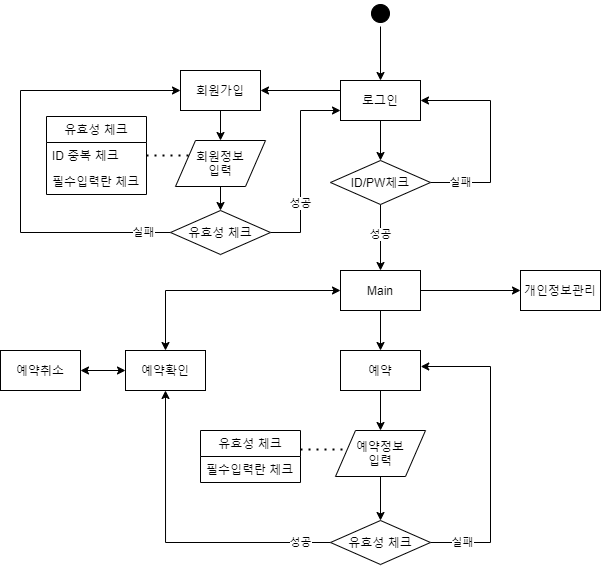

The diagram above was exported from draw.io. Its source (the exported page's mxGraphModel, read from the mxfile embedded in the PNG):
<mxGraphModel dx="1086" dy="514" grid="1" gridSize="10" guides="1" tooltips="1" connect="1" arrows="1" fold="1" page="1" pageScale="1" pageWidth="827" pageHeight="1169" math="0" shadow="0">
  <root>
    <mxCell id="WIyWlLk6GJQsqaUBKTNV-0" />
    <mxCell id="WIyWlLk6GJQsqaUBKTNV-1" parent="WIyWlLk6GJQsqaUBKTNV-0" />
    <mxCell id="y4vFuozfacad_q7hXh-9-4" value="" style="ellipse;html=1;shape=startState;fillColor=#000000;strokeColor=#000000;" vertex="1" parent="WIyWlLk6GJQsqaUBKTNV-1">
      <mxGeometry x="407" y="80" width="26" height="26" as="geometry" />
    </mxCell>
    <mxCell id="y4vFuozfacad_q7hXh-9-6" value="" style="endArrow=classic;html=1;entryX=0.5;entryY=0;entryDx=0;entryDy=0;" edge="1" parent="WIyWlLk6GJQsqaUBKTNV-1" source="y4vFuozfacad_q7hXh-9-4" target="y4vFuozfacad_q7hXh-9-15">
      <mxGeometry width="50" height="50" relative="1" as="geometry">
        <mxPoint x="465.25" y="130" as="sourcePoint" />
        <mxPoint x="460" y="50" as="targetPoint" />
      </mxGeometry>
    </mxCell>
    <mxCell id="y4vFuozfacad_q7hXh-9-25" value="성공" style="edgeStyle=orthogonalEdgeStyle;rounded=0;orthogonalLoop=1;jettySize=auto;html=1;exitX=0.5;exitY=1;exitDx=0;exitDy=0;entryX=0.5;entryY=0;entryDx=0;entryDy=0;" edge="1" parent="WIyWlLk6GJQsqaUBKTNV-1" source="y4vFuozfacad_q7hXh-9-7" target="y4vFuozfacad_q7hXh-9-23">
      <mxGeometry x="-0.1111" relative="1" as="geometry">
        <mxPoint x="420" y="350" as="sourcePoint" />
        <mxPoint as="offset" />
      </mxGeometry>
    </mxCell>
    <mxCell id="y4vFuozfacad_q7hXh-9-37" value="실패" style="edgeStyle=orthogonalEdgeStyle;rounded=0;orthogonalLoop=1;jettySize=auto;html=1;entryX=1;entryY=0.5;entryDx=0;entryDy=0;exitX=1;exitY=0.5;exitDx=0;exitDy=0;" edge="1" parent="WIyWlLk6GJQsqaUBKTNV-1" source="y4vFuozfacad_q7hXh-9-7" target="y4vFuozfacad_q7hXh-9-15">
      <mxGeometry x="-0.717" relative="1" as="geometry">
        <mxPoint x="530" y="180" as="targetPoint" />
        <Array as="points">
          <mxPoint x="530" y="262" />
          <mxPoint x="530" y="180" />
        </Array>
        <mxPoint as="offset" />
      </mxGeometry>
    </mxCell>
    <mxCell id="y4vFuozfacad_q7hXh-9-7" value="ID/PW체크" style="rhombus;whiteSpace=wrap;html=1;strokeColor=#000000;" vertex="1" parent="WIyWlLk6GJQsqaUBKTNV-1">
      <mxGeometry x="370" y="240" width="100" height="44" as="geometry" />
    </mxCell>
    <mxCell id="y4vFuozfacad_q7hXh-9-39" style="edgeStyle=orthogonalEdgeStyle;rounded=0;orthogonalLoop=1;jettySize=auto;html=1;entryX=0.5;entryY=0;entryDx=0;entryDy=0;" edge="1" parent="WIyWlLk6GJQsqaUBKTNV-1" source="y4vFuozfacad_q7hXh-9-9" target="y4vFuozfacad_q7hXh-9-38">
      <mxGeometry relative="1" as="geometry" />
    </mxCell>
    <mxCell id="y4vFuozfacad_q7hXh-9-9" value="회원가입" style="rounded=0;whiteSpace=wrap;html=1;strokeColor=#000000;" vertex="1" parent="WIyWlLk6GJQsqaUBKTNV-1">
      <mxGeometry x="220" y="150" width="80" height="40" as="geometry" />
    </mxCell>
    <mxCell id="y4vFuozfacad_q7hXh-9-43" style="edgeStyle=orthogonalEdgeStyle;rounded=0;orthogonalLoop=1;jettySize=auto;html=1;entryX=1;entryY=0.5;entryDx=0;entryDy=0;exitX=0;exitY=0.25;exitDx=0;exitDy=0;" edge="1" parent="WIyWlLk6GJQsqaUBKTNV-1" source="y4vFuozfacad_q7hXh-9-15" target="y4vFuozfacad_q7hXh-9-9">
      <mxGeometry relative="1" as="geometry" />
    </mxCell>
    <mxCell id="y4vFuozfacad_q7hXh-9-15" value="로그인" style="rounded=0;whiteSpace=wrap;html=1;strokeColor=#000000;" vertex="1" parent="WIyWlLk6GJQsqaUBKTNV-1">
      <mxGeometry x="380" y="160" width="80" height="40" as="geometry" />
    </mxCell>
    <mxCell id="y4vFuozfacad_q7hXh-9-16" value="" style="endArrow=classic;html=1;exitX=0.5;exitY=1;exitDx=0;exitDy=0;entryX=0.5;entryY=0;entryDx=0;entryDy=0;" edge="1" parent="WIyWlLk6GJQsqaUBKTNV-1" source="y4vFuozfacad_q7hXh-9-15" target="y4vFuozfacad_q7hXh-9-7">
      <mxGeometry width="50" height="50" relative="1" as="geometry">
        <mxPoint x="350" y="220" as="sourcePoint" />
        <mxPoint x="360" y="190" as="targetPoint" />
        <Array as="points" />
      </mxGeometry>
    </mxCell>
    <mxCell id="y4vFuozfacad_q7hXh-9-62" style="edgeStyle=orthogonalEdgeStyle;rounded=0;orthogonalLoop=1;jettySize=auto;html=1;entryX=0.5;entryY=0;entryDx=0;entryDy=0;" edge="1" parent="WIyWlLk6GJQsqaUBKTNV-1" source="y4vFuozfacad_q7hXh-9-17" target="y4vFuozfacad_q7hXh-9-61">
      <mxGeometry relative="1" as="geometry" />
    </mxCell>
    <mxCell id="y4vFuozfacad_q7hXh-9-17" value="예약" style="rounded=0;whiteSpace=wrap;html=1;strokeColor=#000000;" vertex="1" parent="WIyWlLk6GJQsqaUBKTNV-1">
      <mxGeometry x="380" y="430" width="80" height="40" as="geometry" />
    </mxCell>
    <mxCell id="y4vFuozfacad_q7hXh-9-19" value="예약확인" style="rounded=0;whiteSpace=wrap;html=1;strokeColor=#000000;" vertex="1" parent="WIyWlLk6GJQsqaUBKTNV-1">
      <mxGeometry x="165" y="430" width="80" height="40" as="geometry" />
    </mxCell>
    <mxCell id="y4vFuozfacad_q7hXh-9-20" value="예약취소" style="rounded=0;whiteSpace=wrap;html=1;strokeColor=#000000;" vertex="1" parent="WIyWlLk6GJQsqaUBKTNV-1">
      <mxGeometry x="40" y="430" width="80" height="40" as="geometry" />
    </mxCell>
    <mxCell id="y4vFuozfacad_q7hXh-9-28" style="edgeStyle=orthogonalEdgeStyle;rounded=0;orthogonalLoop=1;jettySize=auto;html=1;entryX=0.5;entryY=0;entryDx=0;entryDy=0;" edge="1" parent="WIyWlLk6GJQsqaUBKTNV-1" source="y4vFuozfacad_q7hXh-9-23" target="y4vFuozfacad_q7hXh-9-17">
      <mxGeometry relative="1" as="geometry" />
    </mxCell>
    <mxCell id="y4vFuozfacad_q7hXh-9-34" style="edgeStyle=orthogonalEdgeStyle;rounded=0;orthogonalLoop=1;jettySize=auto;html=1;entryX=0;entryY=0.5;entryDx=0;entryDy=0;" edge="1" parent="WIyWlLk6GJQsqaUBKTNV-1" source="y4vFuozfacad_q7hXh-9-23" target="y4vFuozfacad_q7hXh-9-32">
      <mxGeometry relative="1" as="geometry" />
    </mxCell>
    <mxCell id="y4vFuozfacad_q7hXh-9-58" style="endArrow=classic;startArrow=classic; edgeStyle=orthogonalEdgeStyle;rounded=0;orthogonalLoop=1;jettySize=auto;html=1;entryX=0.5;entryY=0;entryDx=0;entryDy=0;" edge="1" parent="WIyWlLk6GJQsqaUBKTNV-1" source="y4vFuozfacad_q7hXh-9-23" target="y4vFuozfacad_q7hXh-9-19">
      <mxGeometry relative="1" as="geometry">
        <Array as="points">
          <mxPoint x="205" y="370" />
        </Array>
      </mxGeometry>
    </mxCell>
    <mxCell id="y4vFuozfacad_q7hXh-9-23" value="Main" style="rounded=0;whiteSpace=wrap;html=1;strokeColor=#000000;" vertex="1" parent="WIyWlLk6GJQsqaUBKTNV-1">
      <mxGeometry x="380" y="350" width="80" height="40" as="geometry" />
    </mxCell>
    <mxCell id="y4vFuozfacad_q7hXh-9-32" value="개인정보관리" style="rounded=0;whiteSpace=wrap;html=1;strokeColor=#000000;" vertex="1" parent="WIyWlLk6GJQsqaUBKTNV-1">
      <mxGeometry x="560" y="350" width="80" height="40" as="geometry" />
    </mxCell>
    <mxCell id="y4vFuozfacad_q7hXh-9-41" style="edgeStyle=orthogonalEdgeStyle;rounded=0;orthogonalLoop=1;jettySize=auto;html=1;" edge="1" parent="WIyWlLk6GJQsqaUBKTNV-1" source="y4vFuozfacad_q7hXh-9-38" target="y4vFuozfacad_q7hXh-9-40">
      <mxGeometry relative="1" as="geometry" />
    </mxCell>
    <mxCell id="y4vFuozfacad_q7hXh-9-38" value="회원정보&lt;br&gt;입력" style="shape=parallelogram;perimeter=parallelogramPerimeter;whiteSpace=wrap;html=1;fixedSize=1;strokeColor=#000000;" vertex="1" parent="WIyWlLk6GJQsqaUBKTNV-1">
      <mxGeometry x="215" y="220" width="90" height="46" as="geometry" />
    </mxCell>
    <mxCell id="y4vFuozfacad_q7hXh-9-42" value="실패" style="edgeStyle=orthogonalEdgeStyle;rounded=0;orthogonalLoop=1;jettySize=auto;html=1;entryX=0;entryY=0.5;entryDx=0;entryDy=0;exitX=0;exitY=0.5;exitDx=0;exitDy=0;" edge="1" parent="WIyWlLk6GJQsqaUBKTNV-1" source="y4vFuozfacad_q7hXh-9-40" target="y4vFuozfacad_q7hXh-9-9">
      <mxGeometry x="-0.8805" relative="1" as="geometry">
        <Array as="points">
          <mxPoint x="60" y="312" />
          <mxPoint x="60" y="170" />
        </Array>
        <mxPoint as="offset" />
      </mxGeometry>
    </mxCell>
    <mxCell id="y4vFuozfacad_q7hXh-9-44" value="성공" style="edgeStyle=orthogonalEdgeStyle;rounded=0;orthogonalLoop=1;jettySize=auto;html=1;entryX=0;entryY=0.75;entryDx=0;entryDy=0;exitX=1;exitY=0.5;exitDx=0;exitDy=0;" edge="1" parent="WIyWlLk6GJQsqaUBKTNV-1" source="y4vFuozfacad_q7hXh-9-40" target="y4vFuozfacad_q7hXh-9-15">
      <mxGeometry x="-0.3861" relative="1" as="geometry">
        <Array as="points">
          <mxPoint x="340" y="312" />
          <mxPoint x="340" y="190" />
        </Array>
        <mxPoint as="offset" />
      </mxGeometry>
    </mxCell>
    <mxCell id="y4vFuozfacad_q7hXh-9-40" value="유효성 체크" style="rhombus;whiteSpace=wrap;html=1;strokeColor=#000000;" vertex="1" parent="WIyWlLk6GJQsqaUBKTNV-1">
      <mxGeometry x="210" y="290" width="100" height="44" as="geometry" />
    </mxCell>
    <mxCell id="y4vFuozfacad_q7hXh-9-46" value="유효성 체크" style="swimlane;fontStyle=0;childLayout=stackLayout;horizontal=1;startSize=26;horizontalStack=0;resizeParent=1;resizeParentMax=0;resizeLast=0;collapsible=1;marginBottom=0;strokeColor=#000000;" vertex="1" parent="WIyWlLk6GJQsqaUBKTNV-1">
      <mxGeometry x="86" y="196" width="100" height="78" as="geometry" />
    </mxCell>
    <mxCell id="y4vFuozfacad_q7hXh-9-47" value="ID 중복 체크" style="text;strokeColor=none;fillColor=none;align=left;verticalAlign=top;spacingLeft=4;spacingRight=4;overflow=hidden;rotatable=0;points=[[0,0.5],[1,0.5]];portConstraint=eastwest;" vertex="1" parent="y4vFuozfacad_q7hXh-9-46">
      <mxGeometry y="26" width="100" height="26" as="geometry" />
    </mxCell>
    <mxCell id="y4vFuozfacad_q7hXh-9-48" value="필수입력란 체크" style="text;strokeColor=none;fillColor=none;align=left;verticalAlign=top;spacingLeft=4;spacingRight=4;overflow=hidden;rotatable=0;points=[[0,0.5],[1,0.5]];portConstraint=eastwest;" vertex="1" parent="y4vFuozfacad_q7hXh-9-46">
      <mxGeometry y="52" width="100" height="26" as="geometry" />
    </mxCell>
    <mxCell id="y4vFuozfacad_q7hXh-9-52" value="" style="endArrow=none;dashed=1;html=1;dashPattern=1 3;strokeWidth=2;exitX=1;exitY=0.5;exitDx=0;exitDy=0;entryX=0;entryY=0.25;entryDx=0;entryDy=0;" edge="1" parent="WIyWlLk6GJQsqaUBKTNV-1" source="y4vFuozfacad_q7hXh-9-47" target="y4vFuozfacad_q7hXh-9-38">
      <mxGeometry width="50" height="50" relative="1" as="geometry">
        <mxPoint x="370" y="380" as="sourcePoint" />
        <mxPoint x="420" y="330" as="targetPoint" />
      </mxGeometry>
    </mxCell>
    <mxCell id="y4vFuozfacad_q7hXh-9-55" value="성공" style="edgeStyle=orthogonalEdgeStyle;rounded=0;orthogonalLoop=1;jettySize=auto;html=1;entryX=0.5;entryY=1;entryDx=0;entryDy=0;" edge="1" parent="WIyWlLk6GJQsqaUBKTNV-1" source="y4vFuozfacad_q7hXh-9-53" target="y4vFuozfacad_q7hXh-9-19">
      <mxGeometry x="-0.8107" relative="1" as="geometry">
        <mxPoint as="offset" />
      </mxGeometry>
    </mxCell>
    <mxCell id="y4vFuozfacad_q7hXh-9-59" value="실패" style="edgeStyle=orthogonalEdgeStyle;rounded=0;orthogonalLoop=1;jettySize=auto;html=1;entryX=1.003;entryY=0.4;entryDx=0;entryDy=0;entryPerimeter=0;exitX=1;exitY=0.5;exitDx=0;exitDy=0;" edge="1" parent="WIyWlLk6GJQsqaUBKTNV-1" source="y4vFuozfacad_q7hXh-9-53" target="y4vFuozfacad_q7hXh-9-17">
      <mxGeometry x="-0.79" relative="1" as="geometry">
        <Array as="points">
          <mxPoint x="530" y="622" />
          <mxPoint x="530" y="446" />
        </Array>
        <mxPoint as="offset" />
      </mxGeometry>
    </mxCell>
    <mxCell id="y4vFuozfacad_q7hXh-9-53" value="유효성 체크" style="rhombus;whiteSpace=wrap;html=1;strokeColor=#000000;" vertex="1" parent="WIyWlLk6GJQsqaUBKTNV-1">
      <mxGeometry x="370" y="600" width="100" height="44" as="geometry" />
    </mxCell>
    <mxCell id="y4vFuozfacad_q7hXh-9-63" style="edgeStyle=orthogonalEdgeStyle;rounded=0;orthogonalLoop=1;jettySize=auto;html=1;entryX=0.5;entryY=0;entryDx=0;entryDy=0;" edge="1" parent="WIyWlLk6GJQsqaUBKTNV-1" source="y4vFuozfacad_q7hXh-9-61" target="y4vFuozfacad_q7hXh-9-53">
      <mxGeometry relative="1" as="geometry" />
    </mxCell>
    <mxCell id="y4vFuozfacad_q7hXh-9-61" value="예약정보&lt;br&gt;입력" style="shape=parallelogram;perimeter=parallelogramPerimeter;whiteSpace=wrap;html=1;fixedSize=1;strokeColor=#000000;" vertex="1" parent="WIyWlLk6GJQsqaUBKTNV-1">
      <mxGeometry x="375" y="510" width="90" height="46" as="geometry" />
    </mxCell>
    <mxCell id="y4vFuozfacad_q7hXh-9-64" value="유효성 체크" style="swimlane;fontStyle=0;childLayout=stackLayout;horizontal=1;startSize=26;horizontalStack=0;resizeParent=1;resizeParentMax=0;resizeLast=0;collapsible=1;marginBottom=0;strokeColor=#000000;" vertex="1" parent="WIyWlLk6GJQsqaUBKTNV-1">
      <mxGeometry x="240" y="510" width="100" height="52" as="geometry" />
    </mxCell>
    <mxCell id="y4vFuozfacad_q7hXh-9-66" value="필수입력란 체크" style="text;strokeColor=none;fillColor=none;align=left;verticalAlign=top;spacingLeft=4;spacingRight=4;overflow=hidden;rotatable=0;points=[[0,0.5],[1,0.5]];portConstraint=eastwest;" vertex="1" parent="y4vFuozfacad_q7hXh-9-64">
      <mxGeometry y="26" width="100" height="26" as="geometry" />
    </mxCell>
    <mxCell id="y4vFuozfacad_q7hXh-9-67" value="" style="endArrow=none;dashed=1;html=1;dashPattern=1 3;strokeWidth=2;exitX=1;exitY=0.5;exitDx=0;exitDy=0;entryX=0;entryY=0.25;entryDx=0;entryDy=0;" edge="1" parent="WIyWlLk6GJQsqaUBKTNV-1">
      <mxGeometry width="50" height="50" relative="1" as="geometry">
        <mxPoint x="340" y="529" as="sourcePoint" />
        <mxPoint x="382.5" y="528.95" as="targetPoint" />
      </mxGeometry>
    </mxCell>
    <mxCell id="y4vFuozfacad_q7hXh-9-68" style="endArrow=classic;startArrow=classic; edgeStyle=orthogonalEdgeStyle;rounded=0;orthogonalLoop=1;jettySize=auto;html=1;entryX=1;entryY=0.5;entryDx=0;entryDy=0;exitX=0;exitY=0.5;exitDx=0;exitDy=0;" edge="1" parent="WIyWlLk6GJQsqaUBKTNV-1" source="y4vFuozfacad_q7hXh-9-19" target="y4vFuozfacad_q7hXh-9-20">
      <mxGeometry relative="1" as="geometry">
        <mxPoint x="390" y="380" as="sourcePoint" />
        <mxPoint x="215" y="440" as="targetPoint" />
        <Array as="points" />
      </mxGeometry>
    </mxCell>
  </root>
</mxGraphModel>